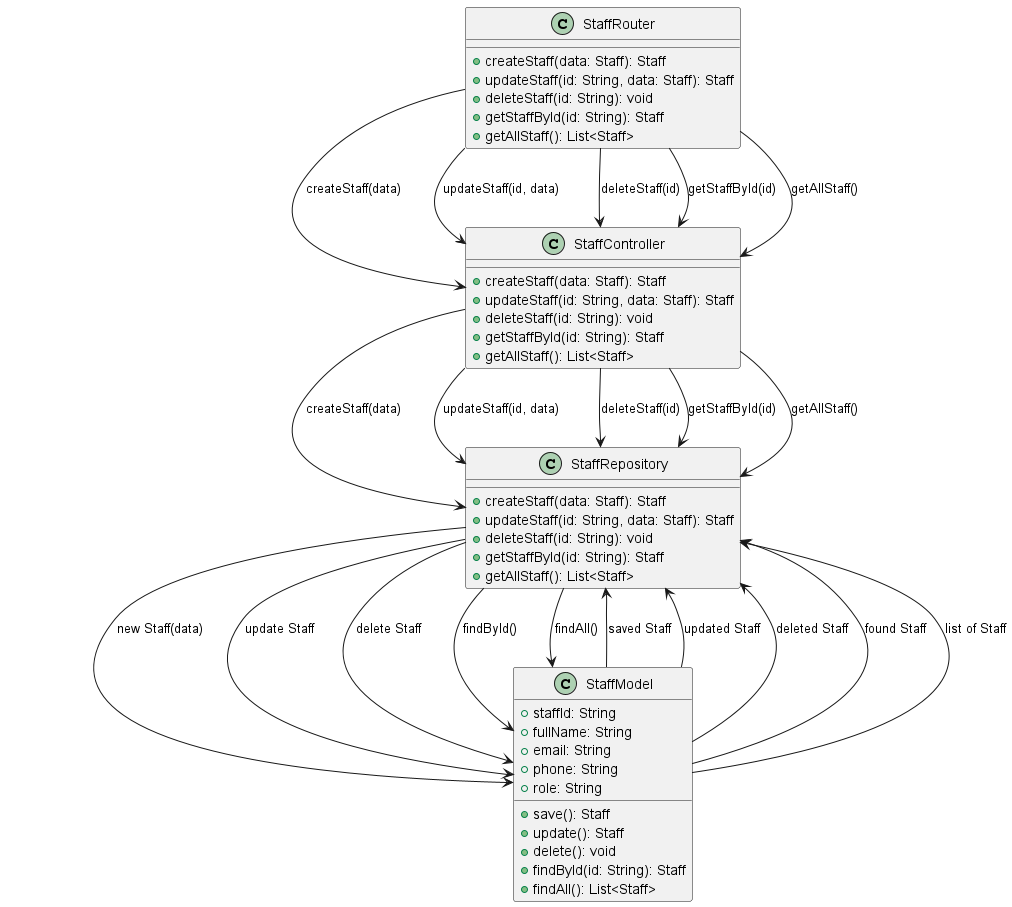

The diagram above was rendered by PlantUML. Its source (embedded in the PNG):
@startuml
class StaffRouter {
    +createStaff(data: Staff): Staff
    +updateStaff(id: String, data: Staff): Staff
    +deleteStaff(id: String): void
    +getStaffById(id: String): Staff
    +getAllStaff(): List<Staff>
}

class StaffController {
    +createStaff(data: Staff): Staff
    +updateStaff(id: String, data: Staff): Staff
    +deleteStaff(id: String): void
    +getStaffById(id: String): Staff
    +getAllStaff(): List<Staff>
}

class StaffRepository {
    +createStaff(data: Staff): Staff
    +updateStaff(id: String, data: Staff): Staff
    +deleteStaff(id: String): void
    +getStaffById(id: String): Staff
    +getAllStaff(): List<Staff>
}

class StaffModel {
    +staffId: String
    +fullName: String
    +email: String
    +phone: String
    +role: String
    +save(): Staff
    +update(): Staff
    +delete(): void
    +findById(id: String): Staff
    +findAll(): List<Staff>
}

StaffRouter --> StaffController : createStaff(data)
StaffController --> StaffRepository : createStaff(data)
StaffRepository --> StaffModel : new Staff(data)
StaffModel --> StaffRepository : saved Staff

StaffRouter --> StaffController : updateStaff(id, data)
StaffController --> StaffRepository : updateStaff(id, data)
StaffRepository --> StaffModel : update Staff
StaffModel --> StaffRepository : updated Staff

StaffRouter --> StaffController : deleteStaff(id)
StaffController --> StaffRepository : deleteStaff(id)
StaffRepository --> StaffModel : delete Staff
StaffModel --> StaffRepository : deleted Staff

StaffRouter --> StaffController : getStaffById(id)
StaffController --> StaffRepository : getStaffById(id)
StaffRepository --> StaffModel : findById()
StaffModel --> StaffRepository : found Staff

StaffRouter --> StaffController : getAllStaff()
StaffController --> StaffRepository : getAllStaff()
StaffRepository --> StaffModel : findAll()
StaffModel --> StaffRepository : list of Staff
@enduml